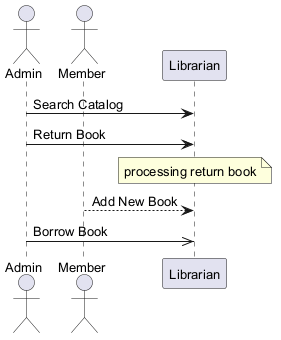

The diagram above was rendered by PlantUML. Its source (embedded in the PNG):
@startuml
skinparam backgroundColor #FFFFFF
skinparam classBackgroundColor #E8F4FA
skinparam classBorderColor #2C7DA0
skinparam defaultFontSize 13
actor "Admin" as A
actor "Member" as M
participant "Librarian" as L
A -> L : Search Catalog
A -> L : Return Book
note over L : processing return book
M --> L : Add New Book
A ->> L : Borrow Book
@enduml